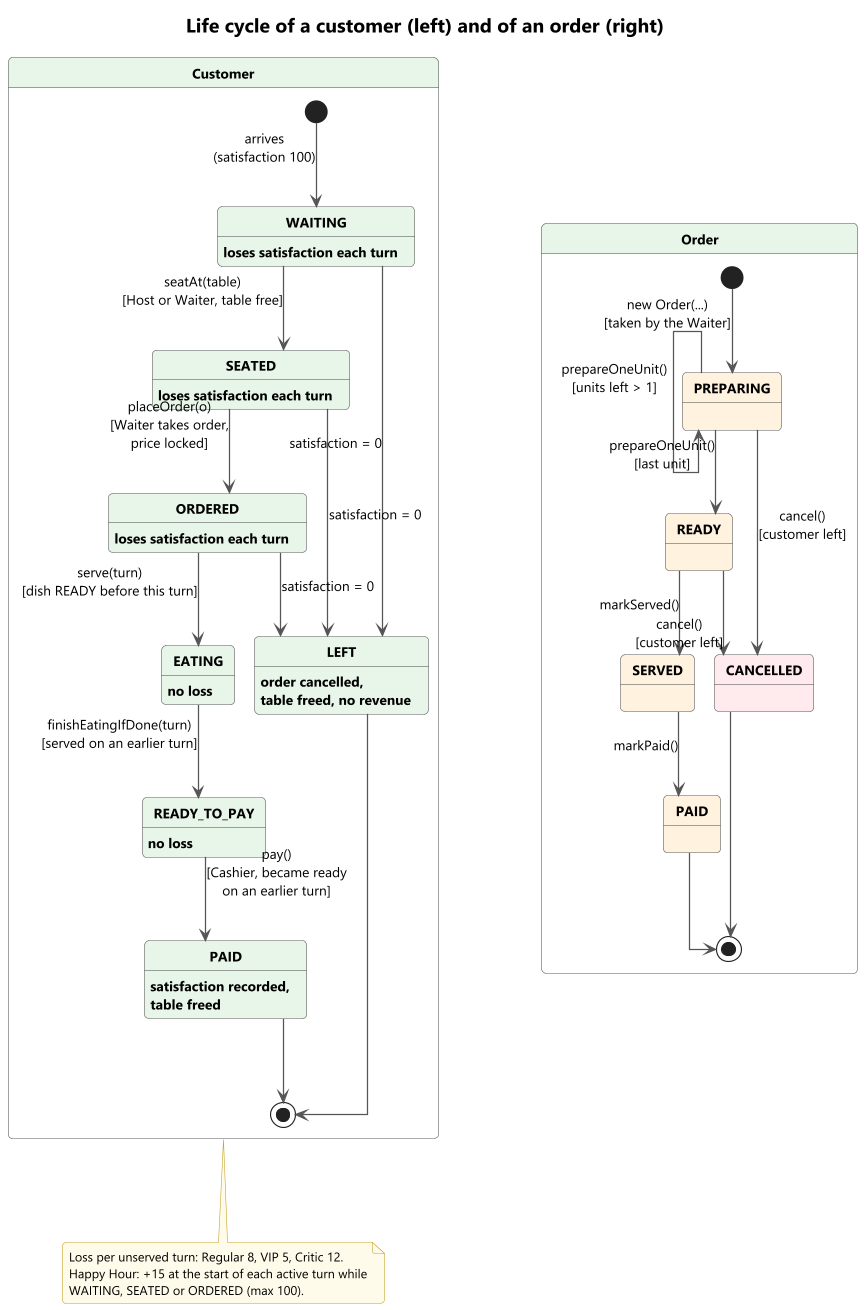

The diagram above was rendered by PlantUML. Its source (embedded in the PNG):
@startuml lifecycle
!include style.iuml
skinparam nodesep 90
skinparam ranksep 90
skinparam state {
  BackgroundColor #E8F5E9
  BorderColor #5A5A5A
  FontStyle bold
}
title Life cycle of a customer (left) and of an order (right)

state "Customer" as CUST {
  [*] ---> WAITING : arrives\n(satisfaction 100)
  WAITING ---> SEATED : seatAt(table)\n[Host or Waiter, table free]
  SEATED ---> ORDERED : placeOrder(o)\n[Waiter takes order,\nprice locked]
  ORDERED ---> EATING : serve(turn)\n[dish READY before this turn]
  EATING ---> READY_TO_PAY : finishEatingIfDone(turn)\n[served on an earlier turn]
  READY_TO_PAY ---> PAID : pay()\n[Cashier, became ready\non an earlier turn]
  PAID ---> [*]

  WAITING ---> LEFT : satisfaction = 0
  SEATED ---> LEFT : satisfaction = 0
  ORDERED ---> LEFT : satisfaction = 0
  LEFT ---> [*]

  WAITING : loses satisfaction each turn
  SEATED : loses satisfaction each turn
  ORDERED : loses satisfaction each turn
  EATING : no loss
  READY_TO_PAY : no loss
  PAID : satisfaction recorded,\ntable freed
  LEFT : order cancelled,\ntable freed, no revenue
}

state "Order" as ORD {
  state PREPARING #FFF3E0
  state READY #FFF3E0
  state "SERVED" as OSERVED #FFF3E0
  state "PAID" as OPAID #FFF3E0
  state CANCELLED #FFEBEE
  [*] ---> PREPARING : new Order(...)\n[taken by the Waiter]
  PREPARING ---> PREPARING : prepareOneUnit()\n[units left > 1]
  PREPARING ---> READY : prepareOneUnit()\n[last unit]
  READY ---> OSERVED : markServed()
  OSERVED ---> OPAID : markPaid()
  PREPARING ---> CANCELLED : cancel()\n[customer left]
  READY ---> CANCELLED : cancel()\n[customer left]
  OPAID ---> [*]
  CANCELLED ---> [*]
}

note bottom of CUST
  Loss per unserved turn: Regular 8, VIP 5, Critic 12.
  Happy Hour: +15 at the start of each active turn while
  WAITING, SEATED or ORDERED (max 100).
end note
@enduml